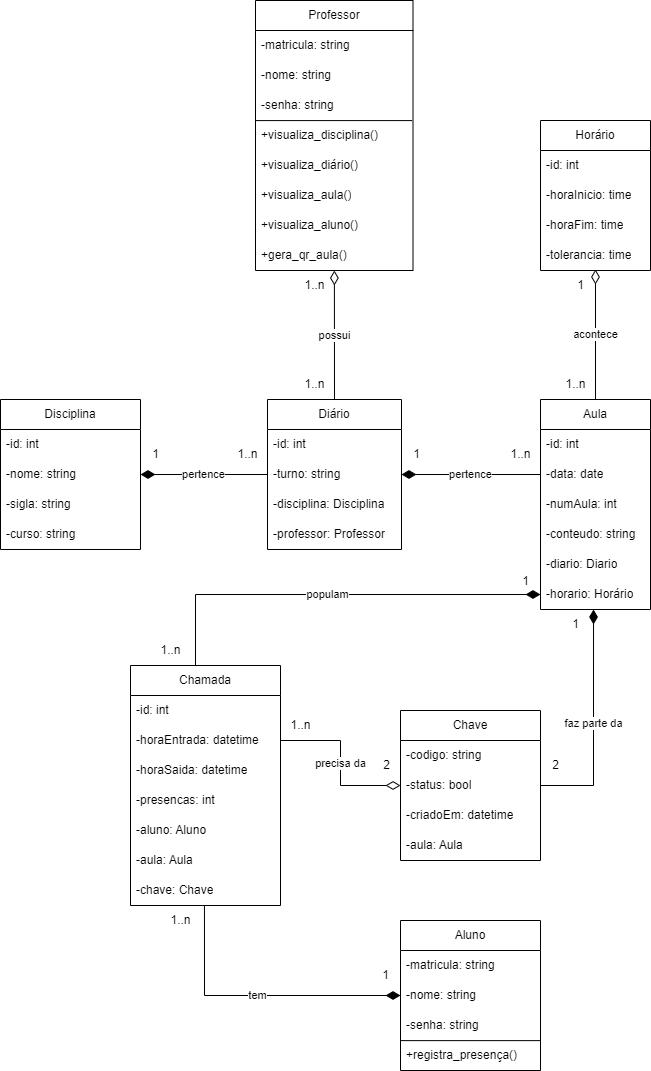

The diagram above was exported from draw.io. Its source (the exported page's mxGraphModel, read from the mxfile embedded in the PNG):
<mxGraphModel dx="902" dy="1948" grid="1" gridSize="10" guides="1" tooltips="1" connect="1" arrows="1" fold="1" page="1" pageScale="1" pageWidth="827" pageHeight="1169" math="0" shadow="0">
  <root>
    <mxCell id="0" />
    <mxCell id="1" parent="0" />
    <mxCell id="108" value="tem" style="edgeStyle=orthogonalEdgeStyle;html=1;endArrow=none;endFill=0;endSize=12;exitX=0;exitY=0.5;exitDx=0;exitDy=0;rounded=0;startArrow=diamondThin;startFill=1;startSize=12;entryX=0.493;entryY=1;entryDx=0;entryDy=0;entryPerimeter=0;" parent="1" source="33" target="110" edge="1">
      <mxGeometry relative="1" as="geometry">
        <mxPoint x="270" y="-241" as="targetPoint" />
        <Array as="points">
          <mxPoint x="284" y="-155" />
        </Array>
      </mxGeometry>
    </mxCell>
    <mxCell id="LnT3Zlx5B6tWJP8Wlp8B-3" value="Aluno" style="swimlane;fontStyle=0;childLayout=stackLayout;horizontal=1;startSize=30;horizontalStack=0;resizeParent=1;resizeParentMax=0;resizeLast=0;collapsible=1;marginBottom=0;whiteSpace=wrap;html=1;" parent="1" vertex="1">
      <mxGeometry x="480" y="-230" width="140" height="150" as="geometry" />
    </mxCell>
    <mxCell id="LnT3Zlx5B6tWJP8Wlp8B-4" value="-matricula: string" style="text;strokeColor=none;fillColor=none;align=left;verticalAlign=middle;spacingLeft=4;spacingRight=4;overflow=hidden;points=[[0,0.5],[1,0.5]];portConstraint=eastwest;rotatable=0;whiteSpace=wrap;html=1;" parent="LnT3Zlx5B6tWJP8Wlp8B-3" vertex="1">
      <mxGeometry y="30" width="140" height="30" as="geometry" />
    </mxCell>
    <mxCell id="33" value="-nome: string" style="text;strokeColor=none;fillColor=none;align=left;verticalAlign=middle;spacingLeft=4;spacingRight=4;overflow=hidden;points=[[0,0.5],[1,0.5]];portConstraint=eastwest;rotatable=0;whiteSpace=wrap;html=1;" parent="LnT3Zlx5B6tWJP8Wlp8B-3" vertex="1">
      <mxGeometry y="60" width="140" height="30" as="geometry" />
    </mxCell>
    <mxCell id="150" value="-senha: string" style="text;strokeColor=none;fillColor=none;align=left;verticalAlign=middle;spacingLeft=4;spacingRight=4;overflow=hidden;points=[[0,0.5],[1,0.5]];portConstraint=eastwest;rotatable=0;whiteSpace=wrap;html=1;" vertex="1" parent="LnT3Zlx5B6tWJP8Wlp8B-3">
      <mxGeometry y="90" width="140" height="30" as="geometry" />
    </mxCell>
    <mxCell id="2" value="+registra_presença()" style="text;strokeColor=none;fillColor=none;align=left;verticalAlign=middle;spacingLeft=4;spacingRight=4;overflow=hidden;points=[[0,0.5],[1,0.5]];portConstraint=eastwest;rotatable=0;whiteSpace=wrap;html=1;" parent="LnT3Zlx5B6tWJP8Wlp8B-3" vertex="1">
      <mxGeometry y="120" width="140" height="30" as="geometry" />
    </mxCell>
    <mxCell id="3" value="" style="endArrow=none;html=1;entryX=1;entryY=0.004;entryDx=0;entryDy=0;entryPerimeter=0;exitX=-0.003;exitY=0.004;exitDx=0;exitDy=0;exitPerimeter=0;" parent="LnT3Zlx5B6tWJP8Wlp8B-3" source="2" target="2" edge="1">
      <mxGeometry width="50" height="50" relative="1" as="geometry">
        <mxPoint x="-20" y="320" as="sourcePoint" />
        <mxPoint x="160" y="190" as="targetPoint" />
      </mxGeometry>
    </mxCell>
    <mxCell id="LnT3Zlx5B6tWJP8Wlp8B-7" value="Disciplina" style="swimlane;fontStyle=0;childLayout=stackLayout;horizontal=1;startSize=30;horizontalStack=0;resizeParent=1;resizeParentMax=0;resizeLast=0;collapsible=1;marginBottom=0;whiteSpace=wrap;html=1;" parent="1" vertex="1">
      <mxGeometry x="80" y="-751" width="140" height="150" as="geometry" />
    </mxCell>
    <mxCell id="LnT3Zlx5B6tWJP8Wlp8B-8" value="-id: int" style="text;strokeColor=none;fillColor=none;align=left;verticalAlign=middle;spacingLeft=4;spacingRight=4;overflow=hidden;points=[[0,0.5],[1,0.5]];portConstraint=eastwest;rotatable=0;whiteSpace=wrap;html=1;" parent="LnT3Zlx5B6tWJP8Wlp8B-7" vertex="1">
      <mxGeometry y="30" width="140" height="30" as="geometry" />
    </mxCell>
    <mxCell id="LnT3Zlx5B6tWJP8Wlp8B-19" value="-nome: string" style="text;strokeColor=none;fillColor=none;align=left;verticalAlign=middle;spacingLeft=4;spacingRight=4;overflow=hidden;points=[[0,0.5],[1,0.5]];portConstraint=eastwest;rotatable=0;whiteSpace=wrap;html=1;" parent="LnT3Zlx5B6tWJP8Wlp8B-7" vertex="1">
      <mxGeometry y="60" width="140" height="30" as="geometry" />
    </mxCell>
    <mxCell id="LnT3Zlx5B6tWJP8Wlp8B-11" value="-sigla: string" style="text;strokeColor=none;fillColor=none;align=left;verticalAlign=middle;spacingLeft=4;spacingRight=4;overflow=hidden;points=[[0,0.5],[1,0.5]];portConstraint=eastwest;rotatable=0;whiteSpace=wrap;html=1;" parent="LnT3Zlx5B6tWJP8Wlp8B-7" vertex="1">
      <mxGeometry y="90" width="140" height="30" as="geometry" />
    </mxCell>
    <mxCell id="35" value="-curso: string" style="text;strokeColor=none;fillColor=none;align=left;verticalAlign=middle;spacingLeft=4;spacingRight=4;overflow=hidden;points=[[0,0.5],[1,0.5]];portConstraint=eastwest;rotatable=0;whiteSpace=wrap;html=1;" parent="LnT3Zlx5B6tWJP8Wlp8B-7" vertex="1">
      <mxGeometry y="120" width="140" height="30" as="geometry" />
    </mxCell>
    <mxCell id="120" value="possui" style="edgeStyle=none;html=1;entryX=0.5;entryY=0;entryDx=0;entryDy=0;endSize=12;endArrow=none;endFill=0;startArrow=diamondThin;startFill=0;startSize=12;" parent="1" source="LnT3Zlx5B6tWJP8Wlp8B-12" target="41" edge="1">
      <mxGeometry relative="1" as="geometry" />
    </mxCell>
    <mxCell id="LnT3Zlx5B6tWJP8Wlp8B-12" value="Professor" style="swimlane;fontStyle=0;childLayout=stackLayout;horizontal=1;startSize=30;horizontalStack=0;resizeParent=1;resizeParentMax=0;resizeLast=0;collapsible=1;marginBottom=0;whiteSpace=wrap;html=1;" parent="1" vertex="1">
      <mxGeometry x="335" y="-1150" width="157.5" height="270" as="geometry" />
    </mxCell>
    <mxCell id="LnT3Zlx5B6tWJP8Wlp8B-13" value="-matricula: string" style="text;strokeColor=none;fillColor=none;align=left;verticalAlign=middle;spacingLeft=4;spacingRight=4;overflow=hidden;points=[[0,0.5],[1,0.5]];portConstraint=eastwest;rotatable=0;whiteSpace=wrap;html=1;" parent="LnT3Zlx5B6tWJP8Wlp8B-12" vertex="1">
      <mxGeometry y="30" width="157.5" height="30" as="geometry" />
    </mxCell>
    <mxCell id="LnT3Zlx5B6tWJP8Wlp8B-20" value="-nome: string" style="text;strokeColor=none;fillColor=none;align=left;verticalAlign=middle;spacingLeft=4;spacingRight=4;overflow=hidden;points=[[0,0.5],[1,0.5]];portConstraint=eastwest;rotatable=0;whiteSpace=wrap;html=1;" parent="LnT3Zlx5B6tWJP8Wlp8B-12" vertex="1">
      <mxGeometry y="60" width="157.5" height="30" as="geometry" />
    </mxCell>
    <mxCell id="LnT3Zlx5B6tWJP8Wlp8B-14" value="-senha: string" style="text;strokeColor=none;fillColor=none;align=left;verticalAlign=middle;spacingLeft=4;spacingRight=4;overflow=hidden;points=[[0,0.5],[1,0.5]];portConstraint=eastwest;rotatable=0;whiteSpace=wrap;html=1;" parent="LnT3Zlx5B6tWJP8Wlp8B-12" vertex="1">
      <mxGeometry y="90" width="157.5" height="30" as="geometry" />
    </mxCell>
    <mxCell id="15" value="+visualiza_disciplina()" style="text;strokeColor=none;fillColor=none;align=left;verticalAlign=middle;spacingLeft=4;spacingRight=4;overflow=hidden;points=[[0,0.5],[1,0.5]];portConstraint=eastwest;rotatable=0;whiteSpace=wrap;html=1;" parent="LnT3Zlx5B6tWJP8Wlp8B-12" vertex="1">
      <mxGeometry y="120" width="157.5" height="30" as="geometry" />
    </mxCell>
    <mxCell id="16" value="" style="endArrow=none;html=1;exitX=0.004;exitY=0.003;exitDx=0;exitDy=0;exitPerimeter=0;entryX=0.995;entryY=0.003;entryDx=0;entryDy=0;entryPerimeter=0;" parent="LnT3Zlx5B6tWJP8Wlp8B-12" source="15" target="15" edge="1">
      <mxGeometry width="50" height="50" relative="1" as="geometry">
        <mxPoint x="-10" y="130" as="sourcePoint" />
        <mxPoint x="-210" y="100" as="targetPoint" />
      </mxGeometry>
    </mxCell>
    <mxCell id="103" value="+visualiza_diário()" style="text;strokeColor=none;fillColor=none;align=left;verticalAlign=middle;spacingLeft=4;spacingRight=4;overflow=hidden;points=[[0,0.5],[1,0.5]];portConstraint=eastwest;rotatable=0;whiteSpace=wrap;html=1;" parent="LnT3Zlx5B6tWJP8Wlp8B-12" vertex="1">
      <mxGeometry y="150" width="157.5" height="30" as="geometry" />
    </mxCell>
    <mxCell id="102" value="+visualiza_aula()" style="text;strokeColor=none;fillColor=none;align=left;verticalAlign=middle;spacingLeft=4;spacingRight=4;overflow=hidden;points=[[0,0.5],[1,0.5]];portConstraint=eastwest;rotatable=0;whiteSpace=wrap;html=1;" parent="LnT3Zlx5B6tWJP8Wlp8B-12" vertex="1">
      <mxGeometry y="180" width="157.5" height="30" as="geometry" />
    </mxCell>
    <mxCell id="21" value="+visualiza_aluno()" style="text;strokeColor=none;fillColor=none;align=left;verticalAlign=middle;spacingLeft=4;spacingRight=4;overflow=hidden;points=[[0,0.5],[1,0.5]];portConstraint=eastwest;rotatable=0;whiteSpace=wrap;html=1;" parent="LnT3Zlx5B6tWJP8Wlp8B-12" vertex="1">
      <mxGeometry y="210" width="157.5" height="30" as="geometry" />
    </mxCell>
    <mxCell id="25" value="+gera_qr_aula()" style="text;strokeColor=none;fillColor=none;align=left;verticalAlign=middle;spacingLeft=4;spacingRight=4;overflow=hidden;points=[[0,0.5],[1,0.5]];portConstraint=eastwest;rotatable=0;whiteSpace=wrap;html=1;" parent="LnT3Zlx5B6tWJP8Wlp8B-12" vertex="1">
      <mxGeometry y="240" width="157.5" height="30" as="geometry" />
    </mxCell>
    <mxCell id="127" value="acontece" style="edgeStyle=none;html=1;entryX=0.5;entryY=0.967;entryDx=0;entryDy=0;endArrow=diamondThin;endFill=0;startArrow=none;startFill=0;startSize=12;entryPerimeter=0;endSize=12;" parent="1" source="17" target="40" edge="1">
      <mxGeometry relative="1" as="geometry" />
    </mxCell>
    <mxCell id="17" value="Aula" style="swimlane;fontStyle=0;childLayout=stackLayout;horizontal=1;startSize=30;horizontalStack=0;resizeParent=1;resizeParentMax=0;resizeLast=0;collapsible=1;marginBottom=0;whiteSpace=wrap;html=1;" parent="1" vertex="1">
      <mxGeometry x="620" y="-751" width="110" height="210" as="geometry" />
    </mxCell>
    <mxCell id="18" value="-id: int" style="text;strokeColor=none;fillColor=none;align=left;verticalAlign=middle;spacingLeft=4;spacingRight=4;overflow=hidden;points=[[0,0.5],[1,0.5]];portConstraint=eastwest;rotatable=0;whiteSpace=wrap;html=1;" parent="17" vertex="1">
      <mxGeometry y="30" width="110" height="30" as="geometry" />
    </mxCell>
    <mxCell id="19" value="-data: date" style="text;strokeColor=none;fillColor=none;align=left;verticalAlign=middle;spacingLeft=4;spacingRight=4;overflow=hidden;points=[[0,0.5],[1,0.5]];portConstraint=eastwest;rotatable=0;whiteSpace=wrap;html=1;" parent="17" vertex="1">
      <mxGeometry y="60" width="110" height="30" as="geometry" />
    </mxCell>
    <mxCell id="20" value="-numAula: int" style="text;strokeColor=none;fillColor=none;align=left;verticalAlign=middle;spacingLeft=4;spacingRight=4;overflow=hidden;points=[[0,0.5],[1,0.5]];portConstraint=eastwest;rotatable=0;whiteSpace=wrap;html=1;" parent="17" vertex="1">
      <mxGeometry y="90" width="110" height="30" as="geometry" />
    </mxCell>
    <mxCell id="85" value="-conteudo: string" style="text;strokeColor=none;fillColor=none;align=left;verticalAlign=middle;spacingLeft=4;spacingRight=4;overflow=hidden;points=[[0,0.5],[1,0.5]];portConstraint=eastwest;rotatable=0;whiteSpace=wrap;html=1;" parent="17" vertex="1">
      <mxGeometry y="120" width="110" height="30" as="geometry" />
    </mxCell>
    <mxCell id="84" value="-diario: Diario" style="text;strokeColor=none;fillColor=none;align=left;verticalAlign=middle;spacingLeft=4;spacingRight=4;overflow=hidden;points=[[0,0.5],[1,0.5]];portConstraint=eastwest;rotatable=0;whiteSpace=wrap;html=1;" parent="17" vertex="1">
      <mxGeometry y="150" width="110" height="30" as="geometry" />
    </mxCell>
    <mxCell id="131" value="-horario: Horário" style="text;strokeColor=none;fillColor=none;align=left;verticalAlign=middle;spacingLeft=4;spacingRight=4;overflow=hidden;points=[[0,0.5],[1,0.5]];portConstraint=eastwest;rotatable=0;whiteSpace=wrap;html=1;" parent="17" vertex="1">
      <mxGeometry y="180" width="110" height="30" as="geometry" />
    </mxCell>
    <mxCell id="133" value="precisa da" style="edgeStyle=orthogonalEdgeStyle;html=1;startArrow=none;startFill=0;rounded=0;curved=0;endArrow=diamondThin;endFill=0;endSize=12;startSize=12;exitX=1;exitY=0.5;exitDx=0;exitDy=0;entryX=0;entryY=0.5;entryDx=0;entryDy=0;" parent="1" source="31" target="111" edge="1">
      <mxGeometry relative="1" as="geometry">
        <mxPoint x="440" y="-290" as="targetPoint" />
      </mxGeometry>
    </mxCell>
    <mxCell id="27" value="Chamada" style="swimlane;fontStyle=0;childLayout=stackLayout;horizontal=1;startSize=30;horizontalStack=0;resizeParent=1;resizeParentMax=0;resizeLast=0;collapsible=1;marginBottom=0;whiteSpace=wrap;html=1;" parent="1" vertex="1">
      <mxGeometry x="210" y="-485" width="150" height="240" as="geometry" />
    </mxCell>
    <mxCell id="28" value="-id: int" style="text;strokeColor=none;fillColor=none;align=left;verticalAlign=middle;spacingLeft=4;spacingRight=4;overflow=hidden;points=[[0,0.5],[1,0.5]];portConstraint=eastwest;rotatable=0;whiteSpace=wrap;html=1;" parent="27" vertex="1">
      <mxGeometry y="30" width="150" height="30" as="geometry" />
    </mxCell>
    <mxCell id="31" value="-horaEntrada: datetime" style="text;strokeColor=none;fillColor=none;align=left;verticalAlign=middle;spacingLeft=4;spacingRight=4;overflow=hidden;points=[[0,0.5],[1,0.5]];portConstraint=eastwest;rotatable=0;whiteSpace=wrap;html=1;" parent="27" vertex="1">
      <mxGeometry y="60" width="150" height="30" as="geometry" />
    </mxCell>
    <mxCell id="92" value="-horaSaida: datetime" style="text;strokeColor=none;fillColor=none;align=left;verticalAlign=middle;spacingLeft=4;spacingRight=4;overflow=hidden;points=[[0,0.5],[1,0.5]];portConstraint=eastwest;rotatable=0;whiteSpace=wrap;html=1;" parent="27" vertex="1">
      <mxGeometry y="90" width="150" height="30" as="geometry" />
    </mxCell>
    <mxCell id="105" value="-presencas: int" style="text;strokeColor=none;fillColor=none;align=left;verticalAlign=middle;spacingLeft=4;spacingRight=4;overflow=hidden;points=[[0,0.5],[1,0.5]];portConstraint=eastwest;rotatable=0;whiteSpace=wrap;html=1;" parent="27" vertex="1">
      <mxGeometry y="120" width="150" height="30" as="geometry" />
    </mxCell>
    <mxCell id="142" value="-aluno: Aluno" style="text;strokeColor=none;fillColor=none;align=left;verticalAlign=middle;spacingLeft=4;spacingRight=4;overflow=hidden;points=[[0,0.5],[1,0.5]];portConstraint=eastwest;rotatable=0;whiteSpace=wrap;html=1;" parent="27" vertex="1">
      <mxGeometry y="150" width="150" height="30" as="geometry" />
    </mxCell>
    <mxCell id="93" value="-aula: Aula" style="text;strokeColor=none;fillColor=none;align=left;verticalAlign=middle;spacingLeft=4;spacingRight=4;overflow=hidden;points=[[0,0.5],[1,0.5]];portConstraint=eastwest;rotatable=0;whiteSpace=wrap;html=1;" parent="27" vertex="1">
      <mxGeometry y="180" width="150" height="30" as="geometry" />
    </mxCell>
    <mxCell id="110" value="-chave: Chave" style="text;strokeColor=none;fillColor=none;align=left;verticalAlign=middle;spacingLeft=4;spacingRight=4;overflow=hidden;points=[[0,0.5],[1,0.5]];portConstraint=eastwest;rotatable=0;whiteSpace=wrap;html=1;" parent="27" vertex="1">
      <mxGeometry y="210" width="150" height="30" as="geometry" />
    </mxCell>
    <mxCell id="41" value="Diário" style="swimlane;fontStyle=0;childLayout=stackLayout;horizontal=1;startSize=30;horizontalStack=0;resizeParent=1;resizeParentMax=0;resizeLast=0;collapsible=1;marginBottom=0;whiteSpace=wrap;html=1;" parent="1" vertex="1">
      <mxGeometry x="347" y="-751" width="134" height="150" as="geometry" />
    </mxCell>
    <mxCell id="42" value="-id: int" style="text;strokeColor=none;fillColor=none;align=left;verticalAlign=middle;spacingLeft=4;spacingRight=4;overflow=hidden;points=[[0,0.5],[1,0.5]];portConstraint=eastwest;rotatable=0;whiteSpace=wrap;html=1;" parent="41" vertex="1">
      <mxGeometry y="30" width="134" height="30" as="geometry" />
    </mxCell>
    <mxCell id="43" value="-turno: string" style="text;strokeColor=none;fillColor=none;align=left;verticalAlign=middle;spacingLeft=4;spacingRight=4;overflow=hidden;points=[[0,0.5],[1,0.5]];portConstraint=eastwest;rotatable=0;whiteSpace=wrap;html=1;" parent="41" vertex="1">
      <mxGeometry y="60" width="134" height="30" as="geometry" />
    </mxCell>
    <mxCell id="44" value="-disciplina:&amp;nbsp;&lt;span style=&quot;color: rgb(0, 0, 0);&quot;&gt;Disciplina&lt;/span&gt;&amp;nbsp;" style="text;strokeColor=none;fillColor=none;align=left;verticalAlign=middle;spacingLeft=4;spacingRight=4;overflow=hidden;points=[[0,0.5],[1,0.5]];portConstraint=eastwest;rotatable=0;whiteSpace=wrap;html=1;" parent="41" vertex="1">
      <mxGeometry y="90" width="134" height="30" as="geometry" />
    </mxCell>
    <mxCell id="106" value="-p&lt;span style=&quot;color: rgb(0, 0, 0);&quot;&gt;rofessor:&amp;nbsp;&lt;/span&gt;Professor" style="text;strokeColor=none;fillColor=none;align=left;verticalAlign=middle;spacingLeft=4;spacingRight=4;overflow=hidden;points=[[0,0.5],[1,0.5]];portConstraint=eastwest;rotatable=0;whiteSpace=wrap;html=1;" parent="41" vertex="1">
      <mxGeometry y="120" width="134" height="30" as="geometry" />
    </mxCell>
    <mxCell id="47" value="Horário" style="swimlane;fontStyle=0;childLayout=stackLayout;horizontal=1;startSize=30;horizontalStack=0;resizeParent=1;resizeParentMax=0;resizeLast=0;collapsible=1;marginBottom=0;whiteSpace=wrap;html=1;" parent="1" vertex="1">
      <mxGeometry x="620" y="-1030" width="110" height="150" as="geometry" />
    </mxCell>
    <mxCell id="48" value="-id: int" style="text;strokeColor=none;fillColor=none;align=left;verticalAlign=middle;spacingLeft=4;spacingRight=4;overflow=hidden;points=[[0,0.5],[1,0.5]];portConstraint=eastwest;rotatable=0;whiteSpace=wrap;html=1;" parent="47" vertex="1">
      <mxGeometry y="30" width="110" height="30" as="geometry" />
    </mxCell>
    <mxCell id="39" value="-horaInicio: time" style="text;strokeColor=none;fillColor=none;align=left;verticalAlign=middle;spacingLeft=4;spacingRight=4;overflow=hidden;points=[[0,0.5],[1,0.5]];portConstraint=eastwest;rotatable=0;whiteSpace=wrap;html=1;" parent="47" vertex="1">
      <mxGeometry y="60" width="110" height="30" as="geometry" />
    </mxCell>
    <mxCell id="51" value="-horaFim: time" style="text;strokeColor=none;fillColor=none;align=left;verticalAlign=middle;spacingLeft=4;spacingRight=4;overflow=hidden;points=[[0,0.5],[1,0.5]];portConstraint=eastwest;rotatable=0;whiteSpace=wrap;html=1;" parent="47" vertex="1">
      <mxGeometry y="90" width="110" height="30" as="geometry" />
    </mxCell>
    <mxCell id="40" value="-tolerancia: time" style="text;strokeColor=none;fillColor=none;align=left;verticalAlign=middle;spacingLeft=4;spacingRight=4;overflow=hidden;points=[[0,0.5],[1,0.5]];portConstraint=eastwest;rotatable=0;whiteSpace=wrap;html=1;" parent="47" vertex="1">
      <mxGeometry y="120" width="110" height="30" as="geometry" />
    </mxCell>
    <mxCell id="147" value="faz parte da" style="edgeStyle=orthogonalEdgeStyle;html=1;exitX=1;exitY=0.5;exitDx=0;exitDy=0;rounded=0;endArrow=diamondThin;endFill=1;startArrow=none;startFill=0;endSize=12;startSize=12;entryX=0.482;entryY=1;entryDx=0;entryDy=0;entryPerimeter=0;" edge="1" parent="1" source="111" target="131">
      <mxGeometry relative="1" as="geometry">
        <mxPoint x="700" y="-510" as="targetPoint" />
      </mxGeometry>
    </mxCell>
    <mxCell id="86" value="Chave" style="swimlane;fontStyle=0;childLayout=stackLayout;horizontal=1;startSize=30;horizontalStack=0;resizeParent=1;resizeParentMax=0;resizeLast=0;collapsible=1;marginBottom=0;whiteSpace=wrap;html=1;" parent="1" vertex="1">
      <mxGeometry x="480" y="-440" width="140" height="150" as="geometry" />
    </mxCell>
    <mxCell id="88" value="-codigo: string" style="text;strokeColor=none;fillColor=none;align=left;verticalAlign=middle;spacingLeft=4;spacingRight=4;overflow=hidden;points=[[0,0.5],[1,0.5]];portConstraint=eastwest;rotatable=0;whiteSpace=wrap;html=1;" parent="86" vertex="1">
      <mxGeometry y="30" width="140" height="30" as="geometry" />
    </mxCell>
    <mxCell id="111" value="-status: bool" style="text;strokeColor=none;fillColor=none;align=left;verticalAlign=middle;spacingLeft=4;spacingRight=4;overflow=hidden;points=[[0,0.5],[1,0.5]];portConstraint=eastwest;rotatable=0;whiteSpace=wrap;html=1;" parent="86" vertex="1">
      <mxGeometry y="60" width="140" height="30" as="geometry" />
    </mxCell>
    <mxCell id="90" value="-criadoEm: datetime" style="text;strokeColor=none;fillColor=none;align=left;verticalAlign=middle;spacingLeft=4;spacingRight=4;overflow=hidden;points=[[0,0.5],[1,0.5]];portConstraint=eastwest;rotatable=0;whiteSpace=wrap;html=1;" parent="86" vertex="1">
      <mxGeometry y="90" width="140" height="30" as="geometry" />
    </mxCell>
    <mxCell id="143" value="-aula: Aula" style="text;strokeColor=none;fillColor=none;align=left;verticalAlign=middle;spacingLeft=4;spacingRight=4;overflow=hidden;points=[[0,0.5],[1,0.5]];portConstraint=eastwest;rotatable=0;whiteSpace=wrap;html=1;" parent="86" vertex="1">
      <mxGeometry y="120" width="140" height="30" as="geometry" />
    </mxCell>
    <mxCell id="112" value="pertence" style="edgeStyle=none;html=1;exitX=0;exitY=0.5;exitDx=0;exitDy=0;entryX=1;entryY=0.5;entryDx=0;entryDy=0;endArrow=diamondThin;endFill=1;endSize=12;" parent="1" source="43" target="LnT3Zlx5B6tWJP8Wlp8B-19" edge="1">
      <mxGeometry relative="1" as="geometry" />
    </mxCell>
    <mxCell id="113" value="pertence" style="edgeStyle=none;html=1;exitX=0;exitY=0.5;exitDx=0;exitDy=0;entryX=1;entryY=0.5;entryDx=0;entryDy=0;endArrow=diamondThin;endFill=1;endSize=12;" parent="1" source="19" target="43" edge="1">
      <mxGeometry relative="1" as="geometry" />
    </mxCell>
    <mxCell id="116" value="1..n" style="text;html=1;align=center;verticalAlign=middle;resizable=0;points=[];autosize=1;strokeColor=none;fillColor=none;" parent="1" vertex="1">
      <mxGeometry x="580" y="-711" width="40" height="30" as="geometry" />
    </mxCell>
    <mxCell id="117" value="1" style="text;html=1;align=center;verticalAlign=middle;resizable=0;points=[];autosize=1;strokeColor=none;fillColor=none;" parent="1" vertex="1">
      <mxGeometry x="481" y="-711" width="30" height="30" as="geometry" />
    </mxCell>
    <mxCell id="118" value="1..n" style="text;html=1;align=center;verticalAlign=middle;resizable=0;points=[];autosize=1;strokeColor=none;fillColor=none;" parent="1" vertex="1">
      <mxGeometry x="307" y="-711" width="40" height="30" as="geometry" />
    </mxCell>
    <mxCell id="119" value="1" style="text;html=1;align=center;verticalAlign=middle;resizable=0;points=[];autosize=1;strokeColor=none;fillColor=none;" parent="1" vertex="1">
      <mxGeometry x="220" y="-711" width="30" height="30" as="geometry" />
    </mxCell>
    <mxCell id="121" value="1..n" style="text;html=1;align=center;verticalAlign=middle;resizable=0;points=[];autosize=1;strokeColor=none;fillColor=none;" parent="1" vertex="1">
      <mxGeometry x="374" y="-880" width="40" height="30" as="geometry" />
    </mxCell>
    <mxCell id="122" value="1..n" style="text;html=1;align=center;verticalAlign=middle;resizable=0;points=[];autosize=1;strokeColor=none;fillColor=none;" parent="1" vertex="1">
      <mxGeometry x="374" y="-781" width="40" height="30" as="geometry" />
    </mxCell>
    <mxCell id="123" value="1" style="text;html=1;align=center;verticalAlign=middle;resizable=0;points=[];autosize=1;strokeColor=none;fillColor=none;" parent="1" vertex="1">
      <mxGeometry x="450" y="-190" width="30" height="30" as="geometry" />
    </mxCell>
    <mxCell id="125" value="1..n" style="text;html=1;align=center;verticalAlign=middle;resizable=0;points=[];autosize=1;strokeColor=none;fillColor=none;" parent="1" vertex="1">
      <mxGeometry x="240" y="-245" width="40" height="30" as="geometry" />
    </mxCell>
    <mxCell id="128" value="1" style="text;html=1;align=center;verticalAlign=middle;resizable=0;points=[];autosize=1;strokeColor=none;fillColor=none;" parent="1" vertex="1">
      <mxGeometry x="645" y="-880" width="30" height="30" as="geometry" />
    </mxCell>
    <mxCell id="130" value="1..n" style="text;html=1;align=center;verticalAlign=middle;resizable=0;points=[];autosize=1;strokeColor=none;fillColor=none;" parent="1" vertex="1">
      <mxGeometry x="635" y="-781" width="40" height="30" as="geometry" />
    </mxCell>
    <mxCell id="136" value="populam" style="edgeStyle=orthogonalEdgeStyle;html=1;exitX=0;exitY=0.5;exitDx=0;exitDy=0;entryX=0.5;entryY=0;entryDx=0;entryDy=0;rounded=0;curved=0;endArrow=none;endFill=0;endSize=12;startSize=12;startArrow=diamondThin;startFill=1;" parent="1" source="131" target="27" edge="1">
      <mxGeometry relative="1" as="geometry">
        <Array as="points">
          <mxPoint x="275" y="-556" />
        </Array>
      </mxGeometry>
    </mxCell>
    <mxCell id="137" value="2" style="text;html=1;align=center;verticalAlign=middle;resizable=0;points=[];autosize=1;strokeColor=none;fillColor=none;" parent="1" vertex="1">
      <mxGeometry x="451" y="-400" width="30" height="30" as="geometry" />
    </mxCell>
    <mxCell id="139" value="1..n" style="text;html=1;align=center;verticalAlign=middle;resizable=0;points=[];autosize=1;strokeColor=none;fillColor=none;" parent="1" vertex="1">
      <mxGeometry x="360" y="-440" width="40" height="30" as="geometry" />
    </mxCell>
    <mxCell id="140" value="1" style="text;html=1;align=center;verticalAlign=middle;resizable=0;points=[];autosize=1;strokeColor=none;fillColor=none;" parent="1" vertex="1">
      <mxGeometry x="590" y="-584" width="30" height="30" as="geometry" />
    </mxCell>
    <mxCell id="141" value="1..n" style="text;html=1;align=center;verticalAlign=middle;resizable=0;points=[];autosize=1;strokeColor=none;fillColor=none;" parent="1" vertex="1">
      <mxGeometry x="230" y="-515" width="40" height="30" as="geometry" />
    </mxCell>
    <mxCell id="148" value="1" style="text;html=1;align=center;verticalAlign=middle;resizable=0;points=[];autosize=1;strokeColor=none;fillColor=none;" vertex="1" parent="1">
      <mxGeometry x="640" y="-541" width="30" height="30" as="geometry" />
    </mxCell>
    <mxCell id="149" value="2" style="text;html=1;align=center;verticalAlign=middle;resizable=0;points=[];autosize=1;strokeColor=none;fillColor=none;" vertex="1" parent="1">
      <mxGeometry x="620" y="-400" width="30" height="30" as="geometry" />
    </mxCell>
  </root>
</mxGraphModel>